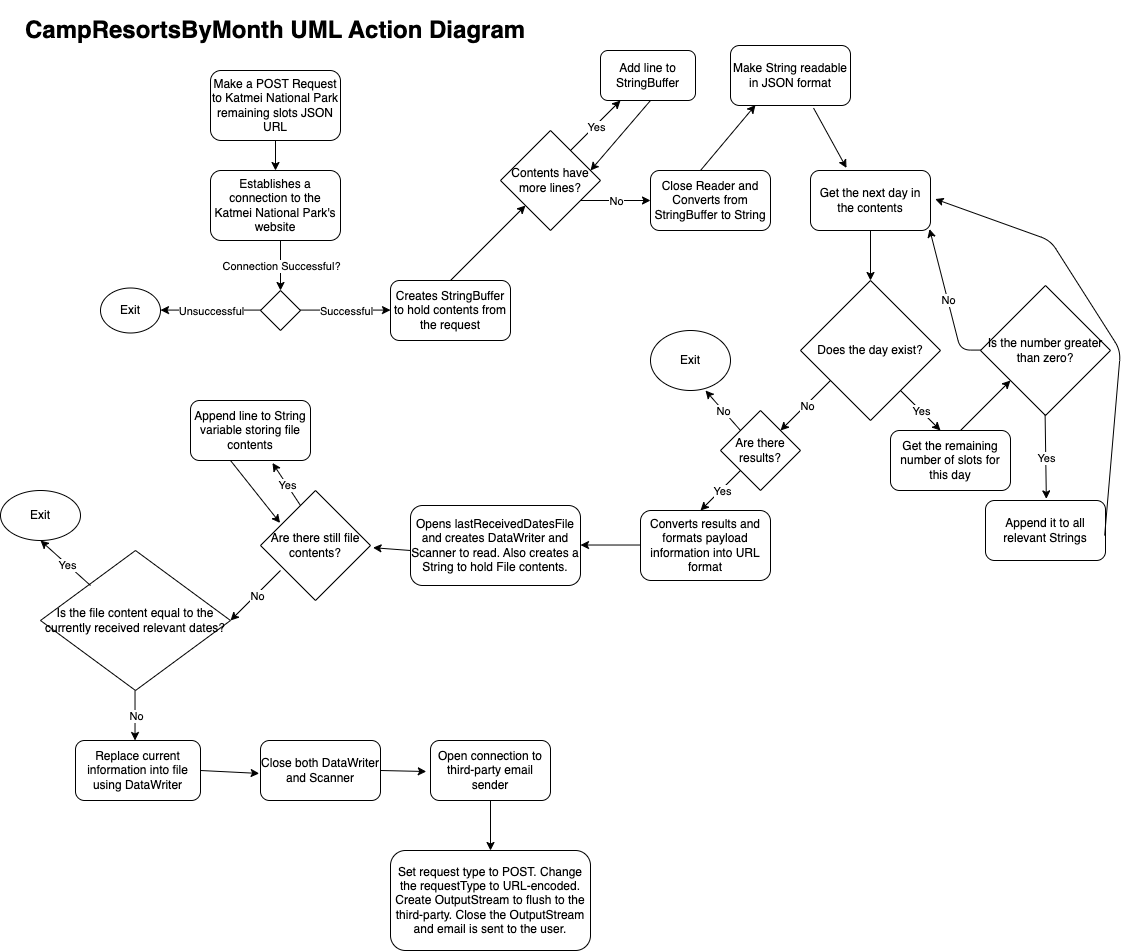

The diagram above was exported from draw.io. Its source (the exported page's mxGraphModel, read from the mxfile embedded in the PNG):
<mxGraphModel dx="2300" dy="1755" grid="1" gridSize="10" guides="1" tooltips="1" connect="1" arrows="1" fold="1" page="1" pageScale="1" pageWidth="850" pageHeight="1100" math="0" shadow="0">
  <root>
    <mxCell id="0" />
    <mxCell id="1" parent="0" />
    <mxCell id="2" value="Make a POST Request to Katmei National Park remaining slots JSON URL" style="rounded=1;whiteSpace=wrap;html=1;" vertex="1" parent="1">
      <mxGeometry x="210" y="110" width="130" height="70" as="geometry" />
    </mxCell>
    <mxCell id="3" value="&lt;h1&gt;&lt;span style=&quot;background-color: initial;&quot;&gt;CampResortsByMonth UML Action Diagram&lt;/span&gt;&lt;br&gt;&lt;/h1&gt;" style="text;html=1;strokeColor=none;fillColor=none;spacing=5;spacingTop=-20;whiteSpace=wrap;overflow=hidden;rounded=0;" vertex="1" parent="1">
      <mxGeometry x="20" y="50" width="510" height="40" as="geometry" />
    </mxCell>
    <mxCell id="4" value="Establishes a connection to the Katmei National Park's website" style="rounded=1;whiteSpace=wrap;html=1;" vertex="1" parent="1">
      <mxGeometry x="210" y="210" width="130" height="70" as="geometry" />
    </mxCell>
    <mxCell id="5" value="" style="endArrow=classic;html=1;entryX=0.5;entryY=0;entryDx=0;entryDy=0;exitX=0.5;exitY=1;exitDx=0;exitDy=0;" edge="1" parent="1" source="2" target="4">
      <mxGeometry width="50" height="50" relative="1" as="geometry">
        <mxPoint x="270" y="180" as="sourcePoint" />
        <mxPoint x="280" y="230" as="targetPoint" />
      </mxGeometry>
    </mxCell>
    <mxCell id="6" value="" style="endArrow=classic;html=1;" edge="1" parent="1">
      <mxGeometry relative="1" as="geometry">
        <mxPoint x="280" y="280" as="sourcePoint" />
        <mxPoint x="280" y="330" as="targetPoint" />
      </mxGeometry>
    </mxCell>
    <mxCell id="7" value="Connection Successful?" style="edgeLabel;resizable=0;html=1;align=center;verticalAlign=middle;" connectable="0" vertex="1" parent="6">
      <mxGeometry relative="1" as="geometry" />
    </mxCell>
    <mxCell id="8" value="" style="rhombus;whiteSpace=wrap;html=1;" vertex="1" parent="1">
      <mxGeometry x="260" y="330" width="40" height="40" as="geometry" />
    </mxCell>
    <mxCell id="9" value="" style="endArrow=classic;html=1;" edge="1" parent="1">
      <mxGeometry relative="1" as="geometry">
        <mxPoint x="300" y="349.5799999999999" as="sourcePoint" />
        <mxPoint x="390" y="349.5799999999999" as="targetPoint" />
      </mxGeometry>
    </mxCell>
    <mxCell id="10" value="Successful" style="edgeLabel;resizable=0;html=1;align=center;verticalAlign=middle;" connectable="0" vertex="1" parent="9">
      <mxGeometry relative="1" as="geometry" />
    </mxCell>
    <mxCell id="11" value="" style="endArrow=classic;html=1;" edge="1" parent="1">
      <mxGeometry relative="1" as="geometry">
        <mxPoint x="260" y="349.5799999999999" as="sourcePoint" />
        <mxPoint x="160" y="349.5799999999999" as="targetPoint" />
      </mxGeometry>
    </mxCell>
    <mxCell id="12" value="Unsuccessful" style="edgeLabel;resizable=0;html=1;align=center;verticalAlign=middle;" connectable="0" vertex="1" parent="11">
      <mxGeometry relative="1" as="geometry" />
    </mxCell>
    <mxCell id="13" value="Exit" style="ellipse;whiteSpace=wrap;html=1;" vertex="1" parent="1">
      <mxGeometry x="100" y="327.5" width="60" height="45" as="geometry" />
    </mxCell>
    <mxCell id="14" value="Creates StringBuffer to hold contents from the request" style="rounded=1;whiteSpace=wrap;html=1;" vertex="1" parent="1">
      <mxGeometry x="390" y="320" width="120" height="60" as="geometry" />
    </mxCell>
    <mxCell id="15" value="Close Reader and Converts from StringBuffer to String" style="rounded=1;whiteSpace=wrap;html=1;" vertex="1" parent="1">
      <mxGeometry x="650" y="210" width="120" height="60" as="geometry" />
    </mxCell>
    <mxCell id="16" value="Contents have more lines?" style="rhombus;whiteSpace=wrap;html=1;" vertex="1" parent="1">
      <mxGeometry x="500" y="170" width="100" height="100" as="geometry" />
    </mxCell>
    <mxCell id="17" value="" style="endArrow=classic;html=1;" edge="1" parent="1" target="16">
      <mxGeometry width="50" height="50" relative="1" as="geometry">
        <mxPoint x="450" y="320" as="sourcePoint" />
        <mxPoint x="500" y="270" as="targetPoint" />
      </mxGeometry>
    </mxCell>
    <mxCell id="18" value="" style="endArrow=classic;html=1;" edge="1" parent="1">
      <mxGeometry relative="1" as="geometry">
        <mxPoint x="570" y="190" as="sourcePoint" />
        <mxPoint x="620" y="140" as="targetPoint" />
      </mxGeometry>
    </mxCell>
    <mxCell id="19" value="Yes" style="edgeLabel;resizable=0;html=1;align=center;verticalAlign=middle;" connectable="0" vertex="1" parent="18">
      <mxGeometry relative="1" as="geometry" />
    </mxCell>
    <mxCell id="20" value="Add line to StringBuffer" style="rounded=1;whiteSpace=wrap;html=1;" vertex="1" parent="1">
      <mxGeometry x="600" y="90" width="95" height="50" as="geometry" />
    </mxCell>
    <mxCell id="21" value="" style="endArrow=classic;html=1;" edge="1" parent="1">
      <mxGeometry width="50" height="50" relative="1" as="geometry">
        <mxPoint x="650" y="140" as="sourcePoint" />
        <mxPoint x="590" y="210" as="targetPoint" />
      </mxGeometry>
    </mxCell>
    <mxCell id="22" value="" style="endArrow=classic;html=1;" edge="1" parent="1">
      <mxGeometry relative="1" as="geometry">
        <mxPoint x="580" y="240" as="sourcePoint" />
        <mxPoint x="650" y="240" as="targetPoint" />
      </mxGeometry>
    </mxCell>
    <mxCell id="23" value="No" style="edgeLabel;resizable=0;html=1;align=center;verticalAlign=middle;" connectable="0" vertex="1" parent="22">
      <mxGeometry relative="1" as="geometry" />
    </mxCell>
    <mxCell id="24" value="Get the next day in the contents" style="rounded=1;whiteSpace=wrap;html=1;" vertex="1" parent="1">
      <mxGeometry x="810" y="210" width="120" height="60" as="geometry" />
    </mxCell>
    <mxCell id="25" value="Does the day exist?" style="rhombus;whiteSpace=wrap;html=1;" vertex="1" parent="1">
      <mxGeometry x="800" y="320" width="140" height="140" as="geometry" />
    </mxCell>
    <mxCell id="26" value="" style="endArrow=classic;html=1;entryX=0.5;entryY=0;entryDx=0;entryDy=0;entryPerimeter=0;" edge="1" parent="1" target="25">
      <mxGeometry width="50" height="50" relative="1" as="geometry">
        <mxPoint x="870" y="270" as="sourcePoint" />
        <mxPoint x="810" y="300" as="targetPoint" />
      </mxGeometry>
    </mxCell>
    <mxCell id="27" value="" style="endArrow=classic;html=1;" edge="1" parent="1">
      <mxGeometry relative="1" as="geometry">
        <mxPoint x="900" y="430" as="sourcePoint" />
        <mxPoint x="940" y="470" as="targetPoint" />
      </mxGeometry>
    </mxCell>
    <mxCell id="28" value="Yes" style="edgeLabel;resizable=0;html=1;align=center;verticalAlign=middle;" connectable="0" vertex="1" parent="27">
      <mxGeometry relative="1" as="geometry" />
    </mxCell>
    <mxCell id="29" value="Get the remaining number of slots for this day" style="rounded=1;whiteSpace=wrap;html=1;" vertex="1" parent="1">
      <mxGeometry x="890" y="470" width="120" height="60" as="geometry" />
    </mxCell>
    <mxCell id="30" value="Is the number greater than zero?" style="rhombus;whiteSpace=wrap;html=1;" vertex="1" parent="1">
      <mxGeometry x="980" y="325" width="130" height="130" as="geometry" />
    </mxCell>
    <mxCell id="31" value="" style="endArrow=classic;html=1;" edge="1" parent="1">
      <mxGeometry width="50" height="50" relative="1" as="geometry">
        <mxPoint x="960" y="470" as="sourcePoint" />
        <mxPoint x="1010" y="420" as="targetPoint" />
      </mxGeometry>
    </mxCell>
    <mxCell id="32" value="" style="endArrow=classic;html=1;entryX=0.992;entryY=0.975;entryDx=0;entryDy=0;entryPerimeter=0;" edge="1" parent="1" target="24">
      <mxGeometry relative="1" as="geometry">
        <mxPoint x="980" y="389.5799999999999" as="sourcePoint" />
        <mxPoint x="940" y="389.58" as="targetPoint" />
        <Array as="points">
          <mxPoint x="960" y="389.58" />
        </Array>
      </mxGeometry>
    </mxCell>
    <mxCell id="33" value="No" style="edgeLabel;resizable=0;html=1;align=center;verticalAlign=middle;" connectable="0" vertex="1" parent="32">
      <mxGeometry relative="1" as="geometry" />
    </mxCell>
    <mxCell id="34" value="Append it to all relevant Strings" style="rounded=1;whiteSpace=wrap;html=1;" vertex="1" parent="1">
      <mxGeometry x="985" y="540" width="120" height="60" as="geometry" />
    </mxCell>
    <mxCell id="35" value="" style="endArrow=classic;html=1;entryX=1.039;entryY=0.476;entryDx=0;entryDy=0;entryPerimeter=0;" edge="1" parent="1" target="24">
      <mxGeometry width="50" height="50" relative="1" as="geometry">
        <mxPoint x="1104.17" y="575" as="sourcePoint" />
        <mxPoint x="990" y="455" as="targetPoint" />
        <Array as="points">
          <mxPoint x="1120" y="390" />
          <mxPoint x="1050" y="280" />
        </Array>
      </mxGeometry>
    </mxCell>
    <mxCell id="36" value="" style="endArrow=classic;html=1;" edge="1" parent="1">
      <mxGeometry relative="1" as="geometry">
        <mxPoint x="830" y="420" as="sourcePoint" />
        <mxPoint x="780" y="470" as="targetPoint" />
      </mxGeometry>
    </mxCell>
    <mxCell id="37" value="No" style="edgeLabel;resizable=0;html=1;align=center;verticalAlign=middle;" connectable="0" vertex="1" parent="36">
      <mxGeometry relative="1" as="geometry" />
    </mxCell>
    <mxCell id="38" value="Are there results?" style="rhombus;whiteSpace=wrap;html=1;" vertex="1" parent="1">
      <mxGeometry x="720" y="450" width="80" height="80" as="geometry" />
    </mxCell>
    <mxCell id="39" value="" style="endArrow=classic;html=1;" edge="1" parent="1">
      <mxGeometry relative="1" as="geometry">
        <mxPoint x="740" y="470" as="sourcePoint" />
        <mxPoint x="705" y="430" as="targetPoint" />
      </mxGeometry>
    </mxCell>
    <mxCell id="40" value="No" style="edgeLabel;resizable=0;html=1;align=center;verticalAlign=middle;" connectable="0" vertex="1" parent="39">
      <mxGeometry relative="1" as="geometry" />
    </mxCell>
    <mxCell id="41" value="Exit" style="ellipse;whiteSpace=wrap;html=1;" vertex="1" parent="1">
      <mxGeometry x="650" y="370" width="80" height="60" as="geometry" />
    </mxCell>
    <mxCell id="42" value="" style="endArrow=classic;html=1;" edge="1" parent="1">
      <mxGeometry relative="1" as="geometry">
        <mxPoint x="740" y="510" as="sourcePoint" />
        <mxPoint x="700" y="550" as="targetPoint" />
      </mxGeometry>
    </mxCell>
    <mxCell id="43" value="Yes" style="edgeLabel;resizable=0;html=1;align=center;verticalAlign=middle;" connectable="0" vertex="1" parent="42">
      <mxGeometry relative="1" as="geometry" />
    </mxCell>
    <mxCell id="44" value="Converts results and formats payload information into URL format" style="rounded=1;whiteSpace=wrap;html=1;" vertex="1" parent="1">
      <mxGeometry x="640" y="550" width="130" height="70" as="geometry" />
    </mxCell>
    <mxCell id="45" value="" style="endArrow=classic;html=1;" edge="1" parent="1">
      <mxGeometry width="50" height="50" relative="1" as="geometry">
        <mxPoint x="640" y="584.52" as="sourcePoint" />
        <mxPoint x="580" y="584.52" as="targetPoint" />
      </mxGeometry>
    </mxCell>
    <mxCell id="46" value="Opens lastReceivedDatesFile and creates DataWriter and Scanner to read. Also creates a String to hold File contents." style="rounded=1;whiteSpace=wrap;html=1;" vertex="1" parent="1">
      <mxGeometry x="410" y="545" width="170" height="80" as="geometry" />
    </mxCell>
    <mxCell id="47" value="Are there still file contents?" style="rhombus;whiteSpace=wrap;html=1;" vertex="1" parent="1">
      <mxGeometry x="260" y="530" width="110" height="110" as="geometry" />
    </mxCell>
    <mxCell id="48" value="" style="endArrow=classic;html=1;entryX=1.023;entryY=0.52;entryDx=0;entryDy=0;entryPerimeter=0;" edge="1" parent="1" target="47">
      <mxGeometry width="50" height="50" relative="1" as="geometry">
        <mxPoint x="410" y="590" as="sourcePoint" />
        <mxPoint x="460" y="540" as="targetPoint" />
      </mxGeometry>
    </mxCell>
    <mxCell id="49" value="Append line to String variable storing file contents" style="rounded=1;whiteSpace=wrap;html=1;" vertex="1" parent="1">
      <mxGeometry x="190" y="440" width="120" height="60" as="geometry" />
    </mxCell>
    <mxCell id="50" value="" style="endArrow=classic;html=1;entryX=0.683;entryY=1.041;entryDx=0;entryDy=0;entryPerimeter=0;" edge="1" parent="1" target="49">
      <mxGeometry relative="1" as="geometry">
        <mxPoint x="300" y="545" as="sourcePoint" />
        <mxPoint x="400" y="545" as="targetPoint" />
      </mxGeometry>
    </mxCell>
    <mxCell id="51" value="Yes" style="edgeLabel;resizable=0;html=1;align=center;verticalAlign=middle;" connectable="0" vertex="1" parent="50">
      <mxGeometry relative="1" as="geometry" />
    </mxCell>
    <mxCell id="52" value="" style="endArrow=classic;html=1;entryX=0.178;entryY=0.295;entryDx=0;entryDy=0;entryPerimeter=0;" edge="1" parent="1" target="47">
      <mxGeometry width="50" height="50" relative="1" as="geometry">
        <mxPoint x="230" y="500" as="sourcePoint" />
        <mxPoint x="280" y="450" as="targetPoint" />
      </mxGeometry>
    </mxCell>
    <mxCell id="53" value="" style="endArrow=classic;html=1;" edge="1" parent="1">
      <mxGeometry relative="1" as="geometry">
        <mxPoint x="280" y="610" as="sourcePoint" />
        <mxPoint x="230" y="660" as="targetPoint" />
      </mxGeometry>
    </mxCell>
    <mxCell id="54" value="No" style="edgeLabel;resizable=0;html=1;align=center;verticalAlign=middle;" connectable="0" vertex="1" parent="53">
      <mxGeometry relative="1" as="geometry" />
    </mxCell>
    <mxCell id="55" value="Is the file content equal to the currently received relevant dates?" style="rhombus;whiteSpace=wrap;html=1;" vertex="1" parent="1">
      <mxGeometry x="40" y="590" width="190" height="140" as="geometry" />
    </mxCell>
    <mxCell id="56" value="" style="endArrow=classic;html=1;" edge="1" parent="1">
      <mxGeometry relative="1" as="geometry">
        <mxPoint x="90" y="625" as="sourcePoint" />
        <mxPoint x="40" y="580" as="targetPoint" />
      </mxGeometry>
    </mxCell>
    <mxCell id="57" value="Yes" style="edgeLabel;resizable=0;html=1;align=center;verticalAlign=middle;" connectable="0" vertex="1" parent="56">
      <mxGeometry relative="1" as="geometry" />
    </mxCell>
    <mxCell id="58" value="Exit" style="ellipse;whiteSpace=wrap;html=1;" vertex="1" parent="1">
      <mxGeometry y="530" width="80" height="50" as="geometry" />
    </mxCell>
    <mxCell id="59" value="" style="endArrow=classic;html=1;" edge="1" parent="1">
      <mxGeometry relative="1" as="geometry">
        <mxPoint x="134.52000000000044" y="730" as="sourcePoint" />
        <mxPoint x="134.52000000000044" y="780" as="targetPoint" />
      </mxGeometry>
    </mxCell>
    <mxCell id="60" value="No" style="edgeLabel;resizable=0;html=1;align=center;verticalAlign=middle;" connectable="0" vertex="1" parent="59">
      <mxGeometry relative="1" as="geometry" />
    </mxCell>
    <mxCell id="61" value="Replace current information into file using DataWriter" style="rounded=1;whiteSpace=wrap;html=1;" vertex="1" parent="1">
      <mxGeometry x="75" y="780" width="125" height="60" as="geometry" />
    </mxCell>
    <mxCell id="62" value="Close both DataWriter and Scanner" style="rounded=1;whiteSpace=wrap;html=1;" vertex="1" parent="1">
      <mxGeometry x="260" y="780" width="120" height="60" as="geometry" />
    </mxCell>
    <mxCell id="63" value="" style="endArrow=classic;html=1;entryX=-0.011;entryY=0.549;entryDx=0;entryDy=0;entryPerimeter=0;" edge="1" parent="1" target="62">
      <mxGeometry width="50" height="50" relative="1" as="geometry">
        <mxPoint x="200" y="810" as="sourcePoint" />
        <mxPoint x="256" y="807" as="targetPoint" />
      </mxGeometry>
    </mxCell>
    <mxCell id="64" value="Open connection to third-party email sender" style="rounded=1;whiteSpace=wrap;html=1;" vertex="1" parent="1">
      <mxGeometry x="430" y="780" width="120" height="60" as="geometry" />
    </mxCell>
    <mxCell id="65" value="" style="endArrow=classic;html=1;entryX=-0.035;entryY=0.517;entryDx=0;entryDy=0;entryPerimeter=0;" edge="1" parent="1" target="64">
      <mxGeometry width="50" height="50" relative="1" as="geometry">
        <mxPoint x="380" y="810" as="sourcePoint" />
        <mxPoint x="430" y="760" as="targetPoint" />
      </mxGeometry>
    </mxCell>
    <mxCell id="66" value="Set request type to POST. Change the requestType to URL-encoded. Create OutputStream to flush to the third-party. Close the OutputStream and email is sent to the user." style="rounded=1;whiteSpace=wrap;html=1;" vertex="1" parent="1">
      <mxGeometry x="390" y="890" width="200" height="100" as="geometry" />
    </mxCell>
    <mxCell id="67" value="" style="endArrow=classic;html=1;" edge="1" parent="1">
      <mxGeometry width="50" height="50" relative="1" as="geometry">
        <mxPoint x="490" y="840" as="sourcePoint" />
        <mxPoint x="490" y="890" as="targetPoint" />
      </mxGeometry>
    </mxCell>
    <mxCell id="68" value="" style="endArrow=classic;html=1;entryX=0.507;entryY=-0.027;entryDx=0;entryDy=0;entryPerimeter=0;exitX=0.497;exitY=0.993;exitDx=0;exitDy=0;exitPerimeter=0;" edge="1" parent="1" source="30" target="34">
      <mxGeometry relative="1" as="geometry">
        <mxPoint x="1040" y="469.7" as="sourcePoint" />
        <mxPoint x="1140" y="469.7" as="targetPoint" />
      </mxGeometry>
    </mxCell>
    <mxCell id="69" value="Yes" style="edgeLabel;resizable=0;html=1;align=center;verticalAlign=middle;" connectable="0" vertex="1" parent="68">
      <mxGeometry relative="1" as="geometry" />
    </mxCell>
    <mxCell id="70" value="Make String readable in JSON format" style="rounded=1;whiteSpace=wrap;html=1;" vertex="1" parent="1">
      <mxGeometry x="730" y="85" width="120" height="60" as="geometry" />
    </mxCell>
    <mxCell id="71" value="" style="endArrow=classic;html=1;entryX=0.208;entryY=0.992;entryDx=0;entryDy=0;entryPerimeter=0;" edge="1" parent="1" target="70">
      <mxGeometry width="50" height="50" relative="1" as="geometry">
        <mxPoint x="700" y="210" as="sourcePoint" />
        <mxPoint x="750" y="160" as="targetPoint" />
      </mxGeometry>
    </mxCell>
    <mxCell id="72" value="" style="endArrow=classic;html=1;entryX=0.3;entryY=-0.042;entryDx=0;entryDy=0;entryPerimeter=0;exitX=0.692;exitY=1.042;exitDx=0;exitDy=0;exitPerimeter=0;" edge="1" parent="1" source="70" target="24">
      <mxGeometry width="50" height="50" relative="1" as="geometry">
        <mxPoint x="810" y="200" as="sourcePoint" />
        <mxPoint x="860" y="150" as="targetPoint" />
      </mxGeometry>
    </mxCell>
  </root>
</mxGraphModel>